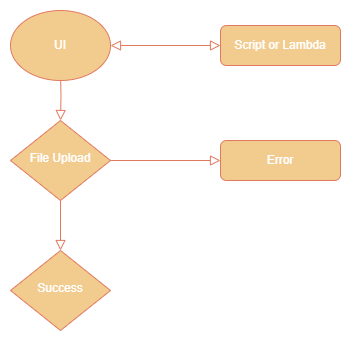

The diagram above was exported from draw.io. Its source (the exported page's mxGraphModel, read from the mxfile embedded in the PNG):
<mxGraphModel dx="819" dy="455" grid="1" gridSize="10" guides="1" tooltips="1" connect="1" arrows="1" fold="1" page="1" pageScale="1" pageWidth="827" pageHeight="1169" math="0" shadow="0">
  <root>
    <mxCell id="WIyWlLk6GJQsqaUBKTNV-0" />
    <mxCell id="WIyWlLk6GJQsqaUBKTNV-1" parent="WIyWlLk6GJQsqaUBKTNV-0" />
    <mxCell id="WIyWlLk6GJQsqaUBKTNV-2" value="" style="rounded=0;html=1;jettySize=auto;orthogonalLoop=1;fontSize=11;endArrow=block;endFill=0;endSize=8;strokeWidth=1;shadow=0;labelBackgroundColor=none;edgeStyle=orthogonalEdgeStyle;strokeColor=#E07A5F;fontColor=#ffffff;" parent="WIyWlLk6GJQsqaUBKTNV-1" target="WIyWlLk6GJQsqaUBKTNV-6" edge="1">
      <mxGeometry relative="1" as="geometry">
        <mxPoint x="220" y="120" as="sourcePoint" />
      </mxGeometry>
    </mxCell>
    <mxCell id="AY_jM68ufDeb8skRe_q0-0" style="edgeStyle=none;curved=1;rounded=0;orthogonalLoop=1;jettySize=auto;html=1;fontSize=12;startSize=8;endSize=8;strokeColor=#E07A5F;startArrow=block;startFill=0;labelBackgroundColor=none;fontColor=#ffffff;endArrow=block;endFill=0;" parent="WIyWlLk6GJQsqaUBKTNV-1" target="AY_jM68ufDeb8skRe_q0-1" edge="1">
      <mxGeometry relative="1" as="geometry">
        <mxPoint x="350" y="95" as="targetPoint" />
        <mxPoint x="270" y="95" as="sourcePoint" />
      </mxGeometry>
    </mxCell>
    <mxCell id="AY_jM68ufDeb8skRe_q0-3" value="Signed URL" style="edgeLabel;html=1;align=center;verticalAlign=middle;resizable=0;points=[];fontSize=12;labelBackgroundColor=none;fontColor=#ffffff;" parent="AY_jM68ufDeb8skRe_q0-0" vertex="1" connectable="0">
      <mxGeometry x="-0.075" y="-2" relative="1" as="geometry">
        <mxPoint x="5" y="-12" as="offset" />
      </mxGeometry>
    </mxCell>
    <mxCell id="WIyWlLk6GJQsqaUBKTNV-4" value="Yes" style="rounded=0;html=1;jettySize=auto;orthogonalLoop=1;fontSize=11;endArrow=block;endFill=0;endSize=8;strokeWidth=1;shadow=0;labelBackgroundColor=none;edgeStyle=orthogonalEdgeStyle;strokeColor=#E07A5F;fontColor=#ffffff;" parent="WIyWlLk6GJQsqaUBKTNV-1" source="WIyWlLk6GJQsqaUBKTNV-6" target="WIyWlLk6GJQsqaUBKTNV-10" edge="1">
      <mxGeometry y="20" relative="1" as="geometry">
        <mxPoint as="offset" />
      </mxGeometry>
    </mxCell>
    <mxCell id="WIyWlLk6GJQsqaUBKTNV-5" value="No" style="edgeStyle=orthogonalEdgeStyle;rounded=0;html=1;jettySize=auto;orthogonalLoop=1;fontSize=11;endArrow=block;endFill=0;endSize=8;strokeWidth=1;shadow=0;labelBackgroundColor=none;strokeColor=#E07A5F;fontColor=#ffffff;" parent="WIyWlLk6GJQsqaUBKTNV-1" source="WIyWlLk6GJQsqaUBKTNV-6" target="WIyWlLk6GJQsqaUBKTNV-7" edge="1">
      <mxGeometry y="10" relative="1" as="geometry">
        <mxPoint as="offset" />
      </mxGeometry>
    </mxCell>
    <mxCell id="WIyWlLk6GJQsqaUBKTNV-6" value="File Upload" style="rhombus;whiteSpace=wrap;html=1;shadow=0;fontFamily=Helvetica;fontSize=12;align=center;strokeWidth=1;spacing=6;spacingTop=-4;labelBackgroundColor=none;fillColor=#F2CC8F;strokeColor=#E07A5F;fontColor=#ffffff;" parent="WIyWlLk6GJQsqaUBKTNV-1" vertex="1">
      <mxGeometry x="170" y="170" width="100" height="80" as="geometry" />
    </mxCell>
    <mxCell id="WIyWlLk6GJQsqaUBKTNV-7" value="Error" style="rounded=1;whiteSpace=wrap;html=1;fontSize=12;glass=0;strokeWidth=1;shadow=0;labelBackgroundColor=none;fillColor=#F2CC8F;strokeColor=#E07A5F;fontColor=#ffffff;" parent="WIyWlLk6GJQsqaUBKTNV-1" vertex="1">
      <mxGeometry x="380" y="190" width="120" height="40" as="geometry" />
    </mxCell>
    <mxCell id="WIyWlLk6GJQsqaUBKTNV-10" value="Success" style="rhombus;whiteSpace=wrap;html=1;shadow=0;fontFamily=Helvetica;fontSize=12;align=center;strokeWidth=1;spacing=6;spacingTop=-4;labelBackgroundColor=none;fillColor=#F2CC8F;strokeColor=#E07A5F;fontColor=#ffffff;" parent="WIyWlLk6GJQsqaUBKTNV-1" vertex="1">
      <mxGeometry x="170" y="300" width="100" height="80" as="geometry" />
    </mxCell>
    <mxCell id="AY_jM68ufDeb8skRe_q0-1" value="Script or Lambda" style="rounded=1;whiteSpace=wrap;html=1;fontSize=12;glass=0;strokeWidth=1;shadow=0;labelBackgroundColor=none;fillColor=#F2CC8F;strokeColor=#E07A5F;fontColor=#ffffff;" parent="WIyWlLk6GJQsqaUBKTNV-1" vertex="1">
      <mxGeometry x="380" y="75" width="120" height="40" as="geometry" />
    </mxCell>
    <mxCell id="8YLKo8197eh9OE6UW0Bd-0" value="UI" style="ellipse;whiteSpace=wrap;html=1;labelBackgroundColor=none;fillColor=#F2CC8F;strokeColor=#E07A5F;fontColor=#ffffff;" vertex="1" parent="WIyWlLk6GJQsqaUBKTNV-1">
      <mxGeometry x="170" y="60" width="100" height="70" as="geometry" />
    </mxCell>
  </root>
</mxGraphModel>